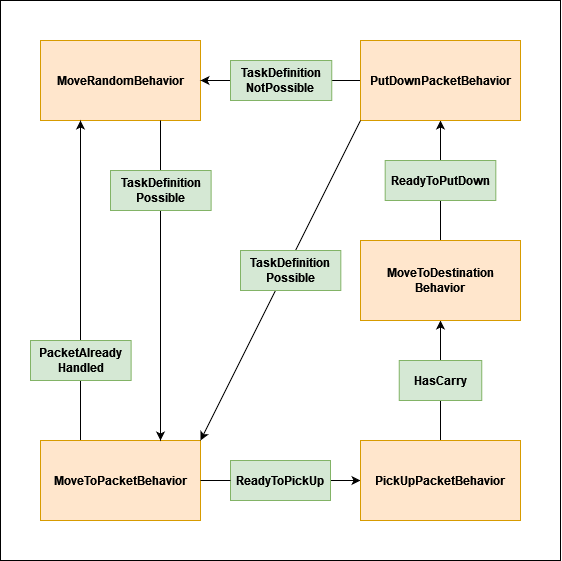

The diagram above was exported from draw.io. Its source (the exported page's mxGraphModel, read from the mxfile embedded in the PNG):
<mxGraphModel dx="1460" dy="582" grid="1" gridSize="10" guides="1" tooltips="1" connect="1" arrows="1" fold="1" page="1" pageScale="1" pageWidth="827" pageHeight="1169" math="0" shadow="0">
  <root>
    <mxCell id="0" />
    <mxCell id="1" parent="0" />
    <mxCell id="oijN8v1voCUBSyXP7wIN-39" value="" style="rounded=0;whiteSpace=wrap;html=1;fontSize=12;" parent="1" vertex="1">
      <mxGeometry width="560" height="560" as="geometry" />
    </mxCell>
    <mxCell id="oijN8v1voCUBSyXP7wIN-1" value="&lt;font style=&quot;font-size: 12px&quot;&gt;&lt;b&gt;MoveRandomBehavior&lt;/b&gt;&lt;/font&gt;" style="rounded=0;whiteSpace=wrap;html=1;fillColor=#ffe6cc;strokeColor=#d79b00;" parent="1" vertex="1">
      <mxGeometry x="40" y="40" width="160" height="80" as="geometry" />
    </mxCell>
    <mxCell id="oijN8v1voCUBSyXP7wIN-22" style="edgeStyle=orthogonalEdgeStyle;rounded=0;orthogonalLoop=1;jettySize=auto;html=1;exitX=1;exitY=0.5;exitDx=0;exitDy=0;entryX=0;entryY=0.5;entryDx=0;entryDy=0;fontSize=12;startArrow=none;" parent="1" source="oijN8v1voCUBSyXP7wIN-23" target="oijN8v1voCUBSyXP7wIN-6" edge="1">
      <mxGeometry relative="1" as="geometry" />
    </mxCell>
    <mxCell id="RIjRrPcuDl2WtKcxd_mK-3" style="edgeStyle=orthogonalEdgeStyle;rounded=0;orthogonalLoop=1;jettySize=auto;html=1;exitX=0.25;exitY=0;exitDx=0;exitDy=0;entryX=0.25;entryY=1;entryDx=0;entryDy=0;" edge="1" parent="1" source="oijN8v1voCUBSyXP7wIN-5" target="oijN8v1voCUBSyXP7wIN-1">
      <mxGeometry relative="1" as="geometry" />
    </mxCell>
    <mxCell id="oijN8v1voCUBSyXP7wIN-5" value="&lt;div&gt;&lt;b&gt;MoveToPacketBehavior&lt;/b&gt;&lt;/div&gt;" style="rounded=0;whiteSpace=wrap;html=1;fillColor=#ffe6cc;strokeColor=#d79b00;" parent="1" vertex="1">
      <mxGeometry x="40" y="440" width="160" height="80" as="geometry" />
    </mxCell>
    <mxCell id="oijN8v1voCUBSyXP7wIN-25" style="edgeStyle=orthogonalEdgeStyle;rounded=0;orthogonalLoop=1;jettySize=auto;html=1;exitX=0.5;exitY=0;exitDx=0;exitDy=0;entryX=0.5;entryY=1;entryDx=0;entryDy=0;fontSize=12;" parent="1" source="oijN8v1voCUBSyXP7wIN-6" target="oijN8v1voCUBSyXP7wIN-7" edge="1">
      <mxGeometry relative="1" as="geometry" />
    </mxCell>
    <mxCell id="oijN8v1voCUBSyXP7wIN-6" value="&lt;div&gt;&lt;b&gt;PickUpPacketBehavior&lt;/b&gt;&lt;/div&gt;" style="rounded=0;whiteSpace=wrap;html=1;fillColor=#ffe6cc;strokeColor=#d79b00;" parent="1" vertex="1">
      <mxGeometry x="360" y="440" width="160" height="80" as="geometry" />
    </mxCell>
    <mxCell id="oijN8v1voCUBSyXP7wIN-27" style="edgeStyle=orthogonalEdgeStyle;rounded=0;orthogonalLoop=1;jettySize=auto;html=1;exitX=0.5;exitY=0;exitDx=0;exitDy=0;entryX=0.5;entryY=1;entryDx=0;entryDy=0;fontSize=12;" parent="1" source="oijN8v1voCUBSyXP7wIN-7" target="oijN8v1voCUBSyXP7wIN-8" edge="1">
      <mxGeometry relative="1" as="geometry" />
    </mxCell>
    <mxCell id="oijN8v1voCUBSyXP7wIN-7" value="&lt;div&gt;&lt;b&gt;MoveToDestination&lt;/b&gt;&lt;/div&gt;&lt;div&gt;&lt;b&gt;Behavior&lt;/b&gt;&lt;/div&gt;" style="rounded=0;whiteSpace=wrap;html=1;fillColor=#ffe6cc;strokeColor=#d79b00;" parent="1" vertex="1">
      <mxGeometry x="360" y="240" width="160" height="80" as="geometry" />
    </mxCell>
    <mxCell id="oijN8v1voCUBSyXP7wIN-29" style="edgeStyle=orthogonalEdgeStyle;rounded=0;orthogonalLoop=1;jettySize=auto;html=1;exitX=0;exitY=0.5;exitDx=0;exitDy=0;entryX=1;entryY=0.5;entryDx=0;entryDy=0;fontSize=12;" parent="1" source="oijN8v1voCUBSyXP7wIN-8" target="oijN8v1voCUBSyXP7wIN-1" edge="1">
      <mxGeometry relative="1" as="geometry">
        <Array as="points">
          <mxPoint x="280" y="80" />
          <mxPoint x="280" y="80" />
        </Array>
      </mxGeometry>
    </mxCell>
    <mxCell id="oijN8v1voCUBSyXP7wIN-8" value="&lt;div&gt;&lt;b&gt;PutDownPacketBehavior&lt;/b&gt;&lt;/div&gt;" style="rounded=0;whiteSpace=wrap;html=1;fillColor=#ffe6cc;strokeColor=#d79b00;" parent="1" vertex="1">
      <mxGeometry x="360" y="40" width="160" height="80" as="geometry" />
    </mxCell>
    <mxCell id="oijN8v1voCUBSyXP7wIN-23" value="&lt;b&gt;ReadyToPickUp&lt;/b&gt;" style="rounded=0;whiteSpace=wrap;html=1;fontSize=12;fillColor=#d5e8d4;strokeColor=#82b366;" parent="1" vertex="1">
      <mxGeometry x="230" y="460" width="100" height="40" as="geometry" />
    </mxCell>
    <mxCell id="oijN8v1voCUBSyXP7wIN-24" value="" style="edgeStyle=orthogonalEdgeStyle;rounded=0;orthogonalLoop=1;jettySize=auto;html=1;exitX=1;exitY=0.5;exitDx=0;exitDy=0;entryX=0;entryY=0.5;entryDx=0;entryDy=0;fontSize=12;endArrow=none;" parent="1" source="oijN8v1voCUBSyXP7wIN-5" target="oijN8v1voCUBSyXP7wIN-23" edge="1">
      <mxGeometry relative="1" as="geometry">
        <mxPoint x="200" y="480" as="sourcePoint" />
        <mxPoint x="360" y="480" as="targetPoint" />
      </mxGeometry>
    </mxCell>
    <mxCell id="oijN8v1voCUBSyXP7wIN-26" value="&lt;b&gt;HasCarry&lt;/b&gt;" style="rounded=0;whiteSpace=wrap;html=1;fontSize=12;fillColor=#d5e8d4;strokeColor=#82b366;" parent="1" vertex="1">
      <mxGeometry x="398.75" y="360" width="82.5" height="40" as="geometry" />
    </mxCell>
    <mxCell id="oijN8v1voCUBSyXP7wIN-28" value="&lt;b&gt;ReadyToPutDown&lt;/b&gt;" style="rounded=0;whiteSpace=wrap;html=1;fontSize=12;fillColor=#d5e8d4;strokeColor=#82b366;" parent="1" vertex="1">
      <mxGeometry x="384.69" y="160" width="110.62" height="40" as="geometry" />
    </mxCell>
    <mxCell id="oijN8v1voCUBSyXP7wIN-30" value="" style="endArrow=classic;html=1;rounded=0;fontSize=12;exitX=0;exitY=1;exitDx=0;exitDy=0;entryX=1;entryY=0;entryDx=0;entryDy=0;" parent="1" source="oijN8v1voCUBSyXP7wIN-8" target="oijN8v1voCUBSyXP7wIN-5" edge="1">
      <mxGeometry width="50" height="50" relative="1" as="geometry">
        <mxPoint x="290" y="290" as="sourcePoint" />
        <mxPoint x="120" y="240" as="targetPoint" />
      </mxGeometry>
    </mxCell>
    <mxCell id="oijN8v1voCUBSyXP7wIN-31" value="" style="endArrow=classic;html=1;rounded=0;fontSize=12;exitX=0.75;exitY=1;exitDx=0;exitDy=0;entryX=0.75;entryY=0;entryDx=0;entryDy=0;" parent="1" source="oijN8v1voCUBSyXP7wIN-1" target="oijN8v1voCUBSyXP7wIN-5" edge="1">
      <mxGeometry width="50" height="50" relative="1" as="geometry">
        <mxPoint x="290" y="290" as="sourcePoint" />
        <mxPoint x="120" y="240" as="targetPoint" />
      </mxGeometry>
    </mxCell>
    <mxCell id="oijN8v1voCUBSyXP7wIN-32" value="&lt;div&gt;TaskDefinition&lt;/div&gt;&lt;div&gt;NotPossible&lt;br&gt;&lt;/div&gt;" style="rounded=0;whiteSpace=wrap;html=1;fontSize=12;fillColor=#d5e8d4;strokeColor=#82b366;fontStyle=1" parent="1" vertex="1">
      <mxGeometry x="230" y="60" width="101.25" height="40" as="geometry" />
    </mxCell>
    <mxCell id="oijN8v1voCUBSyXP7wIN-34" value="&lt;div&gt;&lt;b&gt;TaskDefinition&lt;/b&gt;&lt;/div&gt;&lt;div&gt;&lt;b&gt;Possible&lt;/b&gt;&lt;/div&gt;" style="rounded=0;whiteSpace=wrap;html=1;fontSize=12;fillColor=#d5e8d4;strokeColor=#82b366;" parent="1" vertex="1">
      <mxGeometry x="110" y="170" width="100.62" height="40" as="geometry" />
    </mxCell>
    <mxCell id="RIjRrPcuDl2WtKcxd_mK-4" value="&lt;div&gt;&lt;b&gt;TaskDefinition&lt;/b&gt;&lt;/div&gt;&lt;div&gt;&lt;b&gt;Possible&lt;/b&gt;&lt;/div&gt;" style="rounded=0;whiteSpace=wrap;html=1;fontSize=12;fillColor=#d5e8d4;strokeColor=#82b366;" vertex="1" parent="1">
      <mxGeometry x="240" y="250" width="100.31" height="40" as="geometry" />
    </mxCell>
    <mxCell id="RIjRrPcuDl2WtKcxd_mK-5" value="&lt;div&gt;&lt;b&gt;PacketAlready&lt;/b&gt;&lt;/div&gt;&lt;div&gt;&lt;b&gt;Handled&lt;/b&gt;&lt;/div&gt;" style="rounded=0;whiteSpace=wrap;html=1;fontSize=12;fillColor=#d5e8d4;strokeColor=#82b366;" vertex="1" parent="1">
      <mxGeometry x="30" y="340" width="100.62" height="40" as="geometry" />
    </mxCell>
  </root>
</mxGraphModel>